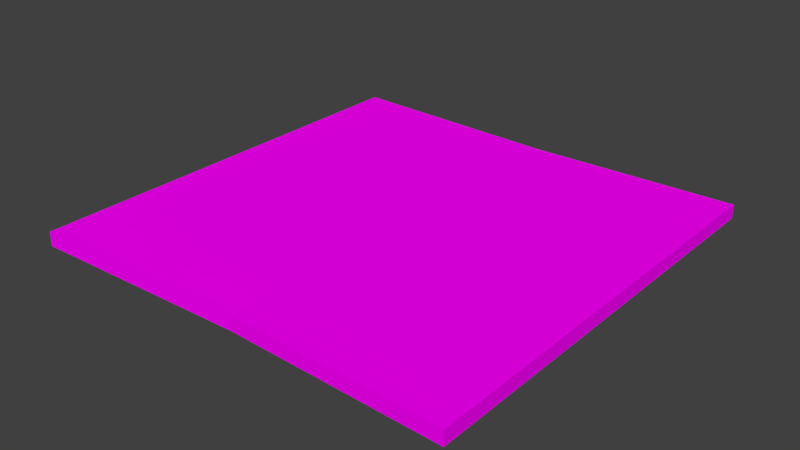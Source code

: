 # Source: SideWalk_2x1C.blend  (saved by Blender 2.78.0; exported with 4.5.12 LTS)
import bpy
from mathutils import Matrix  # noqa: F401  (used for matrix-valued properties, if any)

bpy.ops.wm.read_factory_settings(use_empty=True)
scene = bpy.context.scene
scene.name = 'Scene'

# ---- collections
col_collection_1 = bpy.data.collections.new('Collection 1'); scene.collection.children.link(col_collection_1)

# ---- images (referenced by path relative to the original .blend; pixels are not part of the script)
import os
ASSET_DIR = os.environ.get("B2B_ASSET_DIR", "")  # directory of the original .blend (textures are referenced by path, not embedded)
HERE = os.path.dirname(os.path.abspath(__file__))  # packed textures are extracted next to this script under _unpacked/

def load_image(name, relpath, width, height, colorspace="sRGB"):
    """Load a texture the original file referenced (path relative to the .blend, or extracted next to this script)."""
    p = next((c for c in (os.path.join(HERE, relpath), os.path.join(ASSET_DIR, relpath)) if relpath and os.path.exists(c)), "")
    if p:
        img = bpy.data.images.load(p, check_existing=True)
        img.name = name
    else:  # same state as the original file: an image datablock whose file is absent (Cycles renders it pink)
        img = bpy.data.images.new(name, width, height)
        img.source = "FILE"
        img.filepath = "//" + (relpath or name)
    img.colorspace_settings.name = colorspace
    return img
img_texturescom_floorsregular0204_2_seamless_s_jpg = load_image('TexturesCom_FloorsRegular0204_2_seamless_S.jpg', 'TexturesCom_FloorsRegular0204_2_seamless_S.jpg', 1024, 1024, 'sRGB')

# ---- materials (node trees are filled in below, after node groups)
mat_sidewalkconcrete = bpy.data.materials.new('SideWalkConcrete')
mat_sidewalkconcrete.alpha_threshold = 0.0
mat_sidewalkconcrete.roughness = 0.5

# ---- material node trees
mat_sidewalkconcrete.use_nodes = True; mat_sidewalkconcrete.node_tree.nodes.clear()
_N = mat_sidewalkconcrete.node_tree.nodes; _L = mat_sidewalkconcrete.node_tree.links
n0 = _N.new('ShaderNodeTexImage'); n0.name = 'Image Texture'; n0.location = (-173, 496)
n0.width = 140
n0.image = img_texturescom_floorsregular0204_2_seamless_s_jpg
n1 = _N.new('ShaderNodeBsdfDiffuse'); n1.name = 'Diffuse BSDF'; n1.location = (125, 426)
n2 = _N.new('ShaderNodeOutputMaterial'); n2.name = 'Material Output'; n2.location = (416, 345)
_L.new(n1.outputs[0], n2.inputs[0])
_L.new(n0.outputs[0], n1.inputs[0])
n2.is_active_output = True

# ---- world
world_world = bpy.data.worlds.new('World'); scene.world = world_world
world_world.color = (0.05088, 0.05088, 0.05088)
world_world.use_sun_shadow = False
world_world.sun_shadow_jitter_overblur = 0.0
world_world.cycles.sampling_method = 'MANUAL'

# ---- meshes
me_cube = bpy.data.meshes.new('Cube')
me_cube.from_pydata([(-0.005797, -0.001988, 0.000477), (-0.005797, -0.001988, 0.06622), (-0.005797, 1.998, 0.000477), (-0.005797, 1.998, 0.06622), (2.006, -0.002144, 0.000477), (2.006, -0.002144, 0.06622), (2.006, 1.998, 0.000477), (2.006, 1.998, 0.06622), (1.031, 1.968, 0.001463), (1.031, 1.968, 0.06524), (1.031, 0.02794, 0.001463), (1.031, 0.02794, 0.06524)], [], [(0, 1, 3, 2), (8, 9, 7, 6), (6, 7, 5, 4), (10, 11, 1, 0), (9, 3, 1, 11), (7, 9, 11, 5), (4, 5, 11, 10), (2, 3, 9, 8)])
_uv = me_cube.uv_layers.new(name='UVMap')
_uv.uv.foreach_set('vector', [0.4869, 0.9897, 0.4728, 0.9897, 0.4728, -0.004508, 0.4869, -0.004508, 0.4302, 0.4955, 0.4444, 0.4955, 0.4444, 0.9954, 0.4302, 0.9954, 0.4728, 0.9897, 0.4586, 0.9897, 0.4586, -0.004508, 0.4728, -0.004508, 0.4586, 0.4955, 0.4444, 0.4955, 0.4444, -0.004508, 0.4586, -0.004508, 0.4302, 0.4955, 0.4302, 0.9955, -0.000809, 0.9954, -0.000809, 0.4955, 0.4302, -0.00443, 0.4302, 0.4955, -0.000809, 0.4955, -0.000809, -0.004508, 0.4586, 0.9954, 0.4444, 0.9954, 0.4444, 0.4955, 0.4586, 0.4955, 0.4302, -0.004508, 0.4444, -0.004508, 0.4444, 0.4955, 0.4302, 0.4955])
me_cube.materials.append(mat_sidewalkconcrete)
me_cube.use_remesh_preserve_volume = False
me_cube.use_remesh_preserve_attributes = False
me_cube.use_mirror_vertex_groups = False
me_cube.update()

# ---- objects
ob_cube = bpy.data.objects.new('Cube', me_cube)

# ---- transforms, parenting, visibility, modifiers, constraints
ob_cube.location = (0.0, 0.0, 0.0)
ob_cube.lineart.crease_threshold = 0.0

# ---- collection membership
col_collection_1.objects.link(ob_cube)

# ---- scene / render settings (as saved in the file)
scene.frame_start = 1; scene.frame_end = 250; scene.frame_set(31)
scene.render.engine = 'CYCLES'
scene.render.resolution_percentage = 50
scene.render.dither_intensity = 0.0
scene.cycles.use_denoising = False
scene.cycles.samples = 128
scene.cycles.sampling_pattern = 'TABULATED_SOBOL'
scene.cycles.light_sampling_threshold = 0.0
scene.cycles.use_adaptive_sampling = False
scene.cycles.use_light_tree = False
scene.cycles.blur_glossy = 0.0
scene.cycles.sample_clamp_indirect = 0.0
scene.view_settings.view_transform = 'Standard'
bpy.context.view_layer.update()

# ---- added for rendering (the .blend has no active camera and no usable light): camera, sun
cam_auto = bpy.data.cameras.new('AutoCamera')
cam_auto.lens = 50.0
cam_auto.sensor_width = 36.0
cam_auto.clip_end = 1000.0
ob_auto_camera = bpy.data.objects.new('AutoCamera', cam_auto)
scene.collection.objects.link(ob_auto_camera)
ob_auto_camera.location = (3.62533, -2.15247, 2.13362)
ob_auto_camera.rotation_euler = (1.09748, -7.21219e-08, 0.694738)
scene.camera = ob_auto_camera
light_auto_sun = bpy.data.lights.new('AutoSun', 'SUN')
light_auto_sun.energy = 3.0
light_auto_sun.angle = 0.0523599
ob_auto_sun = bpy.data.objects.new('AutoSun', light_auto_sun)
scene.collection.objects.link(ob_auto_sun)
ob_auto_sun.rotation_euler = (0.872665, 0.174533, 0.523599)
bpy.context.view_layer.update()
